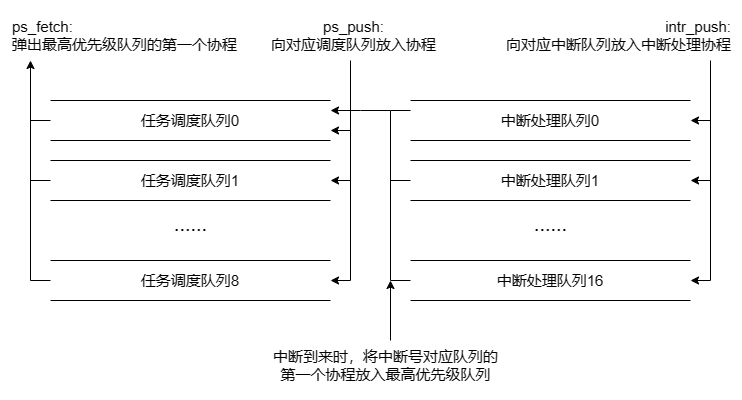

The diagram above was exported from draw.io. Its source (the exported page's mxGraphModel, read from the mxfile embedded in the PNG):
<mxGraphModel dx="1050" dy="611" grid="1" gridSize="10" guides="1" tooltips="1" connect="1" arrows="1" fold="1" page="1" pageScale="1" pageWidth="827" pageHeight="1169" math="0" shadow="0">
  <root>
    <mxCell id="0" />
    <mxCell id="1" parent="0" />
    <mxCell id="mtIBvJoiP3hW8IMaiELa-23" style="edgeStyle=orthogonalEdgeStyle;rounded=0;orthogonalLoop=1;jettySize=auto;html=1;exitX=1;exitY=0.25;exitDx=0;exitDy=0;endArrow=none;endFill=0;startArrow=classic;startFill=1;" parent="1" source="mtIBvJoiP3hW8IMaiELa-1" edge="1">
      <mxGeometry relative="1" as="geometry">
        <mxPoint x="460" y="130" as="targetPoint" />
        <mxPoint x="360" y="130" as="sourcePoint" />
      </mxGeometry>
    </mxCell>
    <mxCell id="mtIBvJoiP3hW8IMaiELa-29" style="edgeStyle=orthogonalEdgeStyle;rounded=0;orthogonalLoop=1;jettySize=auto;html=1;exitX=1;exitY=0.75;exitDx=0;exitDy=0;startArrow=classic;startFill=1;endArrow=none;endFill=0;" parent="1" source="mtIBvJoiP3hW8IMaiELa-1" edge="1">
      <mxGeometry relative="1" as="geometry">
        <mxPoint x="420" y="150" as="targetPoint" />
      </mxGeometry>
    </mxCell>
    <mxCell id="mtIBvJoiP3hW8IMaiELa-37" style="edgeStyle=orthogonalEdgeStyle;rounded=0;orthogonalLoop=1;jettySize=auto;html=1;exitX=0;exitY=0.5;exitDx=0;exitDy=0;endArrow=none;endFill=0;" parent="1" source="mtIBvJoiP3hW8IMaiELa-1" edge="1">
      <mxGeometry relative="1" as="geometry">
        <mxPoint x="100" y="140" as="targetPoint" />
      </mxGeometry>
    </mxCell>
    <mxCell id="mtIBvJoiP3hW8IMaiELa-1" value="" style="shape=partialRectangle;whiteSpace=wrap;html=1;left=0;right=0;fillColor=none;" parent="1" vertex="1">
      <mxGeometry x="120" y="120" width="280" height="40" as="geometry" />
    </mxCell>
    <mxCell id="mtIBvJoiP3hW8IMaiELa-32" style="edgeStyle=orthogonalEdgeStyle;rounded=0;orthogonalLoop=1;jettySize=auto;html=1;exitX=1;exitY=0.5;exitDx=0;exitDy=0;endArrow=none;endFill=0;startArrow=classic;startFill=1;" parent="1" source="mtIBvJoiP3hW8IMaiELa-2" edge="1">
      <mxGeometry relative="1" as="geometry">
        <mxPoint x="420" y="200" as="targetPoint" />
      </mxGeometry>
    </mxCell>
    <mxCell id="mtIBvJoiP3hW8IMaiELa-36" style="edgeStyle=orthogonalEdgeStyle;rounded=0;orthogonalLoop=1;jettySize=auto;html=1;exitX=0;exitY=0.5;exitDx=0;exitDy=0;endArrow=none;endFill=0;" parent="1" source="mtIBvJoiP3hW8IMaiELa-2" edge="1">
      <mxGeometry relative="1" as="geometry">
        <mxPoint x="100" y="200" as="targetPoint" />
      </mxGeometry>
    </mxCell>
    <mxCell id="mtIBvJoiP3hW8IMaiELa-2" value="" style="shape=partialRectangle;whiteSpace=wrap;html=1;left=0;right=0;fillColor=none;" parent="1" vertex="1">
      <mxGeometry x="120" y="180" width="280" height="40" as="geometry" />
    </mxCell>
    <mxCell id="mtIBvJoiP3hW8IMaiELa-31" style="edgeStyle=orthogonalEdgeStyle;rounded=0;orthogonalLoop=1;jettySize=auto;html=1;exitX=1;exitY=0.5;exitDx=0;exitDy=0;startArrow=classic;startFill=1;endArrow=none;endFill=0;" parent="1" source="mtIBvJoiP3hW8IMaiELa-3" edge="1">
      <mxGeometry relative="1" as="geometry">
        <mxPoint x="420" y="300" as="targetPoint" />
      </mxGeometry>
    </mxCell>
    <mxCell id="mtIBvJoiP3hW8IMaiELa-35" style="edgeStyle=orthogonalEdgeStyle;rounded=0;orthogonalLoop=1;jettySize=auto;html=1;exitX=0;exitY=0.5;exitDx=0;exitDy=0;endArrow=none;endFill=0;" parent="1" source="mtIBvJoiP3hW8IMaiELa-3" edge="1">
      <mxGeometry relative="1" as="geometry">
        <mxPoint x="100" y="300" as="targetPoint" />
      </mxGeometry>
    </mxCell>
    <mxCell id="mtIBvJoiP3hW8IMaiELa-3" value="" style="shape=partialRectangle;whiteSpace=wrap;html=1;left=0;right=0;fillColor=none;" parent="1" vertex="1">
      <mxGeometry x="120" y="280" width="280" height="40" as="geometry" />
    </mxCell>
    <mxCell id="mtIBvJoiP3hW8IMaiELa-4" value="&lt;font style=&quot;font-size: 20px;&quot;&gt;......&lt;/font&gt;" style="text;html=1;align=center;verticalAlign=middle;resizable=0;points=[];autosize=1;strokeColor=none;fillColor=none;" parent="1" vertex="1">
      <mxGeometry x="230" y="223" width="60" height="40" as="geometry" />
    </mxCell>
    <mxCell id="mtIBvJoiP3hW8IMaiELa-6" value="&lt;font style=&quot;font-size: 15px;&quot;&gt;任务调度队列0&lt;/font&gt;" style="text;html=1;align=center;verticalAlign=middle;whiteSpace=wrap;rounded=0;" parent="1" vertex="1">
      <mxGeometry x="192" y="125" width="136" height="30" as="geometry" />
    </mxCell>
    <mxCell id="mtIBvJoiP3hW8IMaiELa-8" value="&lt;font style=&quot;font-size: 15px;&quot;&gt;任务调度队列1&lt;/font&gt;" style="text;html=1;align=center;verticalAlign=middle;whiteSpace=wrap;rounded=0;" parent="1" vertex="1">
      <mxGeometry x="192" y="185" width="136" height="30" as="geometry" />
    </mxCell>
    <mxCell id="mtIBvJoiP3hW8IMaiELa-9" value="&lt;font style=&quot;font-size: 15px;&quot;&gt;任务调度队列8&lt;/font&gt;" style="text;html=1;align=center;verticalAlign=middle;whiteSpace=wrap;rounded=0;" parent="1" vertex="1">
      <mxGeometry x="192" y="285" width="136" height="30" as="geometry" />
    </mxCell>
    <mxCell id="mtIBvJoiP3hW8IMaiELa-20" style="edgeStyle=orthogonalEdgeStyle;rounded=0;orthogonalLoop=1;jettySize=auto;html=1;exitX=1;exitY=0.5;exitDx=0;exitDy=0;startArrow=classic;startFill=1;endArrow=none;endFill=0;" parent="1" source="mtIBvJoiP3hW8IMaiELa-10" edge="1">
      <mxGeometry relative="1" as="geometry">
        <mxPoint x="780" y="140" as="targetPoint" />
      </mxGeometry>
    </mxCell>
    <mxCell id="mtIBvJoiP3hW8IMaiELa-27" style="edgeStyle=orthogonalEdgeStyle;rounded=0;orthogonalLoop=1;jettySize=auto;html=1;exitX=0;exitY=0.25;exitDx=0;exitDy=0;endArrow=none;endFill=0;" parent="1" source="mtIBvJoiP3hW8IMaiELa-10" edge="1">
      <mxGeometry relative="1" as="geometry">
        <mxPoint x="460" y="130.1836734693877" as="targetPoint" />
      </mxGeometry>
    </mxCell>
    <mxCell id="mtIBvJoiP3hW8IMaiELa-10" value="" style="shape=partialRectangle;whiteSpace=wrap;html=1;left=0;right=0;fillColor=none;" parent="1" vertex="1">
      <mxGeometry x="480" y="120" width="280" height="40" as="geometry" />
    </mxCell>
    <mxCell id="mtIBvJoiP3hW8IMaiELa-19" style="edgeStyle=orthogonalEdgeStyle;rounded=0;orthogonalLoop=1;jettySize=auto;html=1;exitX=1;exitY=0.5;exitDx=0;exitDy=0;startArrow=classic;startFill=1;endArrow=none;endFill=0;" parent="1" source="mtIBvJoiP3hW8IMaiELa-11" edge="1">
      <mxGeometry relative="1" as="geometry">
        <mxPoint x="780" y="200" as="targetPoint" />
      </mxGeometry>
    </mxCell>
    <mxCell id="mtIBvJoiP3hW8IMaiELa-25" style="edgeStyle=orthogonalEdgeStyle;rounded=0;orthogonalLoop=1;jettySize=auto;html=1;exitX=0;exitY=0.5;exitDx=0;exitDy=0;endArrow=none;endFill=0;" parent="1" source="mtIBvJoiP3hW8IMaiELa-11" edge="1">
      <mxGeometry relative="1" as="geometry">
        <mxPoint x="460" y="200" as="targetPoint" />
      </mxGeometry>
    </mxCell>
    <mxCell id="mtIBvJoiP3hW8IMaiELa-11" value="" style="shape=partialRectangle;whiteSpace=wrap;html=1;left=0;right=0;fillColor=none;" parent="1" vertex="1">
      <mxGeometry x="480" y="180" width="280" height="40" as="geometry" />
    </mxCell>
    <mxCell id="mtIBvJoiP3hW8IMaiELa-18" style="edgeStyle=orthogonalEdgeStyle;rounded=0;orthogonalLoop=1;jettySize=auto;html=1;endArrow=none;endFill=0;startArrow=classic;startFill=1;" parent="1" source="mtIBvJoiP3hW8IMaiELa-12" edge="1">
      <mxGeometry relative="1" as="geometry">
        <mxPoint x="780" y="300" as="targetPoint" />
      </mxGeometry>
    </mxCell>
    <mxCell id="mtIBvJoiP3hW8IMaiELa-26" style="edgeStyle=orthogonalEdgeStyle;rounded=0;orthogonalLoop=1;jettySize=auto;html=1;exitX=0;exitY=0.5;exitDx=0;exitDy=0;endArrow=none;endFill=0;" parent="1" source="mtIBvJoiP3hW8IMaiELa-12" edge="1">
      <mxGeometry relative="1" as="geometry">
        <mxPoint x="460" y="300" as="targetPoint" />
      </mxGeometry>
    </mxCell>
    <mxCell id="mtIBvJoiP3hW8IMaiELa-12" value="" style="shape=partialRectangle;whiteSpace=wrap;html=1;left=0;right=0;fillColor=none;" parent="1" vertex="1">
      <mxGeometry x="480" y="280" width="280" height="40" as="geometry" />
    </mxCell>
    <mxCell id="mtIBvJoiP3hW8IMaiELa-13" value="&lt;font style=&quot;font-size: 20px;&quot;&gt;......&lt;/font&gt;" style="text;html=1;align=center;verticalAlign=middle;resizable=0;points=[];autosize=1;strokeColor=none;fillColor=none;" parent="1" vertex="1">
      <mxGeometry x="590" y="223" width="60" height="40" as="geometry" />
    </mxCell>
    <mxCell id="mtIBvJoiP3hW8IMaiELa-14" value="&lt;font style=&quot;font-size: 15px;&quot;&gt;中断处理队列0&lt;/font&gt;" style="text;html=1;align=center;verticalAlign=middle;whiteSpace=wrap;rounded=0;" parent="1" vertex="1">
      <mxGeometry x="552" y="125" width="136" height="30" as="geometry" />
    </mxCell>
    <mxCell id="mtIBvJoiP3hW8IMaiELa-15" value="&lt;font style=&quot;font-size: 15px;&quot;&gt;中断处理队列1&lt;/font&gt;" style="text;html=1;align=center;verticalAlign=middle;whiteSpace=wrap;rounded=0;" parent="1" vertex="1">
      <mxGeometry x="552" y="185" width="136" height="30" as="geometry" />
    </mxCell>
    <mxCell id="mtIBvJoiP3hW8IMaiELa-16" value="&lt;font style=&quot;font-size: 15px;&quot;&gt;中断处理队列16&lt;/font&gt;" style="text;html=1;align=center;verticalAlign=middle;whiteSpace=wrap;rounded=0;" parent="1" vertex="1">
      <mxGeometry x="546" y="285" width="148" height="30" as="geometry" />
    </mxCell>
    <mxCell id="mtIBvJoiP3hW8IMaiELa-17" value="" style="endArrow=none;html=1;rounded=0;" parent="1" edge="1">
      <mxGeometry width="50" height="50" relative="1" as="geometry">
        <mxPoint x="780" y="300" as="sourcePoint" />
        <mxPoint x="780" y="80" as="targetPoint" />
      </mxGeometry>
    </mxCell>
    <mxCell id="mtIBvJoiP3hW8IMaiELa-21" value="&lt;font style=&quot;font-size: 15px;&quot;&gt;intr_push:&lt;/font&gt;&lt;div style=&quot;font-size: 15px;&quot;&gt;&lt;font style=&quot;font-size: 15px;&quot;&gt;向对应中断队列放入中断处理协程&lt;/font&gt;&lt;/div&gt;" style="text;html=1;align=right;verticalAlign=middle;resizable=0;points=[];autosize=1;strokeColor=none;fillColor=none;" parent="1" vertex="1">
      <mxGeometry x="552" y="30" width="250" height="50" as="geometry" />
    </mxCell>
    <mxCell id="mtIBvJoiP3hW8IMaiELa-22" value="" style="endArrow=none;html=1;rounded=0;" parent="1" edge="1">
      <mxGeometry width="50" height="50" relative="1" as="geometry">
        <mxPoint x="460" y="300" as="sourcePoint" />
        <mxPoint x="460" y="130" as="targetPoint" />
      </mxGeometry>
    </mxCell>
    <mxCell id="mtIBvJoiP3hW8IMaiELa-28" value="" style="endArrow=none;html=1;rounded=0;" parent="1" edge="1">
      <mxGeometry width="50" height="50" relative="1" as="geometry">
        <mxPoint x="420" y="300" as="sourcePoint" />
        <mxPoint x="420" y="80" as="targetPoint" />
      </mxGeometry>
    </mxCell>
    <mxCell id="mtIBvJoiP3hW8IMaiELa-33" value="&lt;font style=&quot;font-size: 15px;&quot;&gt;ps_push:&lt;/font&gt;&lt;div style=&quot;font-size: 15px;&quot;&gt;&lt;font style=&quot;font-size: 15px;&quot;&gt;向对应调度队列放入协程&lt;/font&gt;&lt;/div&gt;" style="text;html=1;align=center;verticalAlign=middle;resizable=0;points=[];autosize=1;strokeColor=none;fillColor=none;" parent="1" vertex="1">
      <mxGeometry x="328" y="30" width="190" height="50" as="geometry" />
    </mxCell>
    <mxCell id="mtIBvJoiP3hW8IMaiELa-34" value="" style="endArrow=classic;html=1;rounded=0;startArrow=none;startFill=0;endFill=1;" parent="1" edge="1">
      <mxGeometry width="50" height="50" relative="1" as="geometry">
        <mxPoint x="100" y="300" as="sourcePoint" />
        <mxPoint x="100" y="80" as="targetPoint" />
      </mxGeometry>
    </mxCell>
    <mxCell id="mtIBvJoiP3hW8IMaiELa-38" value="&lt;font style=&quot;font-size: 15px;&quot;&gt;ps_fetch:&lt;/font&gt;&lt;div style=&quot;font-size: 15px;&quot;&gt;弹出最高优先级队列的第一个协程&lt;/div&gt;" style="text;html=1;align=left;verticalAlign=middle;resizable=0;points=[];autosize=1;strokeColor=none;fillColor=none;" parent="1" vertex="1">
      <mxGeometry x="80" y="30" width="250" height="50" as="geometry" />
    </mxCell>
    <mxCell id="mtIBvJoiP3hW8IMaiELa-40" value="" style="endArrow=classic;html=1;rounded=0;" parent="1" edge="1">
      <mxGeometry width="50" height="50" relative="1" as="geometry">
        <mxPoint x="460" y="360" as="sourcePoint" />
        <mxPoint x="460" y="300" as="targetPoint" />
      </mxGeometry>
    </mxCell>
    <mxCell id="mtIBvJoiP3hW8IMaiELa-41" value="&lt;span style=&quot;font-size: 15px;&quot;&gt;中断到来时，将中断号对应队列的&lt;/span&gt;&lt;div&gt;&lt;span style=&quot;font-size: 15px;&quot;&gt;第一个协程放入最高优先级队列&lt;/span&gt;&lt;/div&gt;" style="text;html=1;align=center;verticalAlign=middle;resizable=0;points=[];autosize=1;strokeColor=none;fillColor=none;overflow=visible;imageAspect=1;" parent="1" vertex="1">
      <mxGeometry x="330" y="360" width="250" height="50" as="geometry" />
    </mxCell>
  </root>
</mxGraphModel>